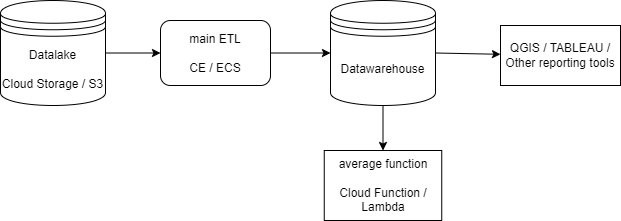

The diagram above was exported from draw.io. Its source (the exported page's mxGraphModel, read from the mxfile embedded in the PNG):
<mxGraphModel dx="1434" dy="746" grid="1" gridSize="10" guides="1" tooltips="1" connect="1" arrows="1" fold="1" page="1" pageScale="1" pageWidth="850" pageHeight="1100" math="0" shadow="0">
  <root>
    <mxCell id="0" />
    <mxCell id="1" parent="0" />
    <mxCell id="93aCvc5Aq5-5pRfd3aod-7" style="rounded=0;orthogonalLoop=1;jettySize=auto;html=1;exitX=0.5;exitY=1;exitDx=0;exitDy=0;entryX=0.5;entryY=0;entryDx=0;entryDy=0;" edge="1" parent="1" source="93aCvc5Aq5-5pRfd3aod-2" target="93aCvc5Aq5-5pRfd3aod-6">
      <mxGeometry relative="1" as="geometry" />
    </mxCell>
    <mxCell id="93aCvc5Aq5-5pRfd3aod-11" style="rounded=0;orthogonalLoop=1;jettySize=auto;html=1;exitX=1;exitY=0.5;exitDx=0;exitDy=0;" edge="1" parent="1" source="93aCvc5Aq5-5pRfd3aod-2" target="93aCvc5Aq5-5pRfd3aod-12">
      <mxGeometry relative="1" as="geometry">
        <mxPoint x="660" y="223" as="targetPoint" />
      </mxGeometry>
    </mxCell>
    <mxCell id="93aCvc5Aq5-5pRfd3aod-2" value="Datawarehouse" style="shape=datastore;whiteSpace=wrap;html=1;" vertex="1" parent="1">
      <mxGeometry x="500" y="170" width="105" height="105" as="geometry" />
    </mxCell>
    <mxCell id="93aCvc5Aq5-5pRfd3aod-13" style="rounded=0;orthogonalLoop=1;jettySize=auto;html=1;exitX=1;exitY=0.5;exitDx=0;exitDy=0;entryX=0;entryY=0.5;entryDx=0;entryDy=0;" edge="1" parent="1" source="93aCvc5Aq5-5pRfd3aod-4" target="93aCvc5Aq5-5pRfd3aod-2">
      <mxGeometry relative="1" as="geometry" />
    </mxCell>
    <mxCell id="93aCvc5Aq5-5pRfd3aod-4" value="main ETL&lt;br&gt;&lt;br&gt;CE / ECS" style="rounded=1;whiteSpace=wrap;html=1;" vertex="1" parent="1">
      <mxGeometry x="330" y="190" width="110" height="65" as="geometry" />
    </mxCell>
    <mxCell id="93aCvc5Aq5-5pRfd3aod-14" style="edgeStyle=orthogonalEdgeStyle;rounded=0;orthogonalLoop=1;jettySize=auto;html=1;exitX=1;exitY=0.5;exitDx=0;exitDy=0;entryX=0;entryY=0.5;entryDx=0;entryDy=0;" edge="1" parent="1" source="93aCvc5Aq5-5pRfd3aod-5" target="93aCvc5Aq5-5pRfd3aod-4">
      <mxGeometry relative="1" as="geometry" />
    </mxCell>
    <mxCell id="93aCvc5Aq5-5pRfd3aod-5" value="Datalake&lt;br&gt;&lt;br&gt;Cloud Storage / S3" style="shape=datastore;whiteSpace=wrap;html=1;" vertex="1" parent="1">
      <mxGeometry x="170" y="170" width="105" height="105" as="geometry" />
    </mxCell>
    <mxCell id="93aCvc5Aq5-5pRfd3aod-6" value="average function&lt;br&gt;&lt;br&gt;Cloud Function / Lambda" style="rounded=0;whiteSpace=wrap;html=1;" vertex="1" parent="1">
      <mxGeometry x="493.75" y="320" width="117.5" height="70" as="geometry" />
    </mxCell>
    <mxCell id="93aCvc5Aq5-5pRfd3aod-12" value="QGIS / TABLEAU / Other reporting tools" style="rounded=0;whiteSpace=wrap;html=1;" vertex="1" parent="1">
      <mxGeometry x="670" y="195" width="120" height="60" as="geometry" />
    </mxCell>
  </root>
</mxGraphModel>